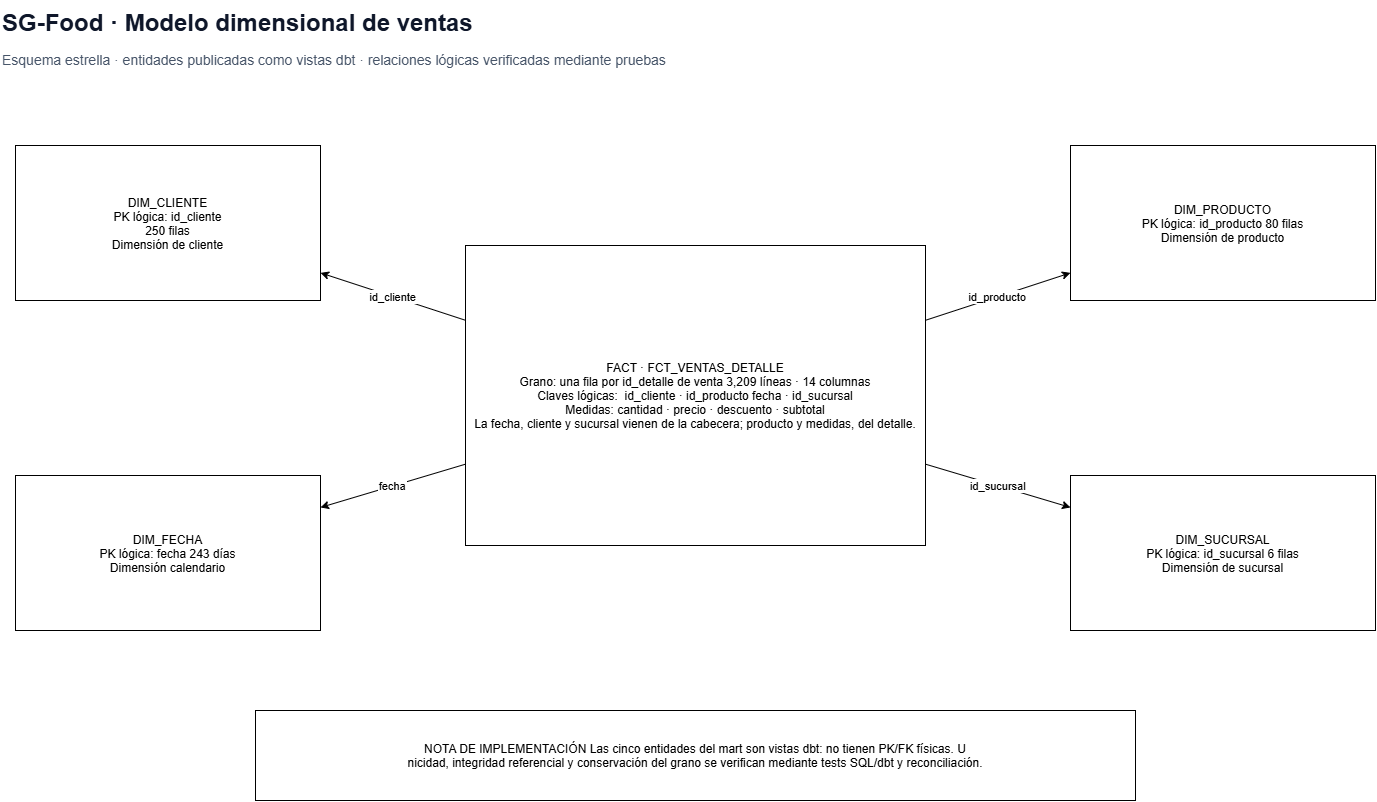

The diagram above was exported from draw.io. Its source (the exported page's mxGraphModel, read from the mxfile embedded in the PNG):
<mxGraphModel dx="1157" dy="654" grid="1" gridSize="10" guides="1" tooltips="1" connect="1" arrows="1" fold="1" page="1" pageScale="1" pageWidth="827" pageHeight="1169" math="0" shadow="0">
  <root>
    <mxCell id="0" />
    <mxCell id="1" parent="0" />
    <mxCell id="giKk9OgYUDh77NYApLaF-1" parent="1" style="text;html=1;strokeColor=none;fillColor=none;fontSize=24;fontStyle=1;fontColor=#0F172A;align=left;verticalAlign=middle;" value="SG-Food · Modelo dimensional de ventas" vertex="1">
      <mxGeometry height="45" width="1100" x="150" y="120" as="geometry" />
    </mxCell>
    <mxCell id="giKk9OgYUDh77NYApLaF-2" parent="1" style="text;html=1;strokeColor=none;fillColor=none;fontSize=14;fontColor=#475569;align=left;verticalAlign=middle;" value="Esquema estrella · entidades publicadas como vistas dbt · relaciones lógicas verificadas mediante pruebas" vertex="1">
      <mxGeometry height="30" width="1320" x="150" y="165" as="geometry" />
    </mxCell>
    <mxCell id="giKk9OgYUDh77NYApLaF-3" parent="1" style="table" value="DIM_CLIENTE&#10;PK lógica: id_cliente&#10;250 filas&#10;Dimensión de cliente" vertex="1">
      <mxGeometry height="155" width="305" x="165" y="265" as="geometry" />
    </mxCell>
    <mxCell id="giKk9OgYUDh77NYApLaF-4" parent="1" style="table" value="DIM_PRODUCTO&#10;PK lógica: id_producto 80 filas&#10;Dimensión de producto" vertex="1">
      <mxGeometry height="155" width="305" x="1220" y="265" as="geometry" />
    </mxCell>
    <mxCell id="giKk9OgYUDh77NYApLaF-5" parent="1" style="table" value="DIM_FECHA&#10;PK lógica: fecha 243 días&#10;Dimensión calendario" vertex="1">
      <mxGeometry height="155" width="305" x="165" y="595" as="geometry" />
    </mxCell>
    <mxCell id="giKk9OgYUDh77NYApLaF-6" parent="1" style="table" value="DIM_SUCURSAL&#10;PK lógica: id_sucursal 6 filas&#10;Dimensión de sucursal" vertex="1">
      <mxGeometry height="155" width="305" x="1220" y="595" as="geometry" />
    </mxCell>
    <mxCell id="giKk9OgYUDh77NYApLaF-7" parent="1" style="fact" value="FACT · FCT_VENTAS_DETALLE&#10;Grano: una fila por id_detalle de venta 3,209 líneas · 14 columnas&#10;Claves lógicas:  id_cliente · id_producto fecha · id_sucursal&#10;Medidas: cantidad · precio · descuento · subtotal&#10;La fecha, cliente y sucursal vienen de la cabecera; producto y medidas, del detalle." vertex="1">
      <mxGeometry height="300" width="460" x="615" y="365" as="geometry" />
    </mxCell>
    <mxCell id="giKk9OgYUDh77NYApLaF-8" parent="1" style="note" value="NOTA DE IMPLEMENTACIÓN Las cinco entidades del mart son vistas dbt: no tienen PK/FK físicas. U&#10;nicidad, integridad referencial y conservación del grano se verifican mediante tests SQL/dbt y reconciliación." vertex="1">
      <mxGeometry height="90" width="880" x="405" y="830" as="geometry" />
    </mxCell>
    <mxCell id="giKk9OgYUDh77NYApLaF-10" edge="1" parent="1" source="giKk9OgYUDh77NYApLaF-7" style="edge" target="giKk9OgYUDh77NYApLaF-3" value="id_cliente">
      <mxGeometry relative="1" as="geometry" />
    </mxCell>
    <mxCell id="giKk9OgYUDh77NYApLaF-11" edge="1" parent="1" source="giKk9OgYUDh77NYApLaF-7" style="edge" target="giKk9OgYUDh77NYApLaF-4" value="id_producto">
      <mxGeometry relative="1" as="geometry" />
    </mxCell>
    <mxCell id="giKk9OgYUDh77NYApLaF-12" edge="1" parent="1" source="giKk9OgYUDh77NYApLaF-7" style="edge" target="giKk9OgYUDh77NYApLaF-5" value="fecha">
      <mxGeometry relative="1" as="geometry" />
    </mxCell>
    <mxCell id="giKk9OgYUDh77NYApLaF-13" edge="1" parent="1" source="giKk9OgYUDh77NYApLaF-7" style="edge" target="giKk9OgYUDh77NYApLaF-6" value="id_sucursal">
      <mxGeometry relative="1" as="geometry" />
    </mxCell>
  </root>
</mxGraphModel>